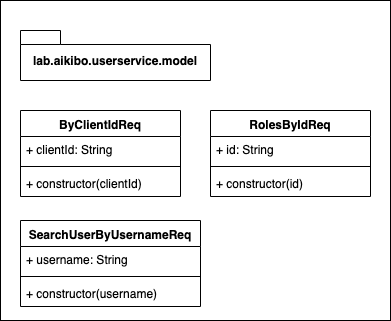

The diagram above was exported from draw.io. Its source (the exported page's mxGraphModel, read from the mxfile embedded in the PNG):
<mxGraphModel dx="918" dy="625" grid="1" gridSize="10" guides="1" tooltips="1" connect="1" arrows="1" fold="1" page="1" pageScale="1" pageWidth="850" pageHeight="1100" math="0" shadow="0">
  <root>
    <mxCell id="bkSS16KiFJaoSnUTHvgU-0" />
    <mxCell id="bkSS16KiFJaoSnUTHvgU-1" parent="bkSS16KiFJaoSnUTHvgU-0" />
    <mxCell id="bkSS16KiFJaoSnUTHvgU-2" value="" style="rounded=0;whiteSpace=wrap;html=1;" vertex="1" parent="bkSS16KiFJaoSnUTHvgU-1">
      <mxGeometry x="20" y="20" width="390" height="320" as="geometry" />
    </mxCell>
    <mxCell id="bkSS16KiFJaoSnUTHvgU-3" value="lab.aikibo.userservice.model" style="shape=folder;fontStyle=1;spacingTop=10;tabWidth=40;tabHeight=14;tabPosition=left;html=1;" vertex="1" parent="bkSS16KiFJaoSnUTHvgU-1">
      <mxGeometry x="40" y="50" width="190" height="50" as="geometry" />
    </mxCell>
    <mxCell id="bkSS16KiFJaoSnUTHvgU-4" value="ByClientIdReq" style="swimlane;fontStyle=1;align=center;verticalAlign=top;childLayout=stackLayout;horizontal=1;startSize=26;horizontalStack=0;resizeParent=1;resizeParentMax=0;resizeLast=0;collapsible=1;marginBottom=0;" vertex="1" parent="bkSS16KiFJaoSnUTHvgU-1">
      <mxGeometry x="40" y="130" width="160" height="86" as="geometry" />
    </mxCell>
    <mxCell id="bkSS16KiFJaoSnUTHvgU-5" value="+ clientId: String" style="text;strokeColor=none;fillColor=none;align=left;verticalAlign=top;spacingLeft=4;spacingRight=4;overflow=hidden;rotatable=0;points=[[0,0.5],[1,0.5]];portConstraint=eastwest;" vertex="1" parent="bkSS16KiFJaoSnUTHvgU-4">
      <mxGeometry y="26" width="160" height="26" as="geometry" />
    </mxCell>
    <mxCell id="bkSS16KiFJaoSnUTHvgU-6" value="" style="line;strokeWidth=1;fillColor=none;align=left;verticalAlign=middle;spacingTop=-1;spacingLeft=3;spacingRight=3;rotatable=0;labelPosition=right;points=[];portConstraint=eastwest;" vertex="1" parent="bkSS16KiFJaoSnUTHvgU-4">
      <mxGeometry y="52" width="160" height="8" as="geometry" />
    </mxCell>
    <mxCell id="bkSS16KiFJaoSnUTHvgU-7" value="+ constructor(clientId)" style="text;strokeColor=none;fillColor=none;align=left;verticalAlign=top;spacingLeft=4;spacingRight=4;overflow=hidden;rotatable=0;points=[[0,0.5],[1,0.5]];portConstraint=eastwest;" vertex="1" parent="bkSS16KiFJaoSnUTHvgU-4">
      <mxGeometry y="60" width="160" height="26" as="geometry" />
    </mxCell>
    <mxCell id="bkSS16KiFJaoSnUTHvgU-8" value="RolesByIdReq" style="swimlane;fontStyle=1;align=center;verticalAlign=top;childLayout=stackLayout;horizontal=1;startSize=26;horizontalStack=0;resizeParent=1;resizeParentMax=0;resizeLast=0;collapsible=1;marginBottom=0;" vertex="1" parent="bkSS16KiFJaoSnUTHvgU-1">
      <mxGeometry x="230" y="130" width="160" height="86" as="geometry" />
    </mxCell>
    <mxCell id="bkSS16KiFJaoSnUTHvgU-9" value="+ id: String" style="text;strokeColor=none;fillColor=none;align=left;verticalAlign=top;spacingLeft=4;spacingRight=4;overflow=hidden;rotatable=0;points=[[0,0.5],[1,0.5]];portConstraint=eastwest;" vertex="1" parent="bkSS16KiFJaoSnUTHvgU-8">
      <mxGeometry y="26" width="160" height="26" as="geometry" />
    </mxCell>
    <mxCell id="bkSS16KiFJaoSnUTHvgU-10" value="" style="line;strokeWidth=1;fillColor=none;align=left;verticalAlign=middle;spacingTop=-1;spacingLeft=3;spacingRight=3;rotatable=0;labelPosition=right;points=[];portConstraint=eastwest;" vertex="1" parent="bkSS16KiFJaoSnUTHvgU-8">
      <mxGeometry y="52" width="160" height="8" as="geometry" />
    </mxCell>
    <mxCell id="bkSS16KiFJaoSnUTHvgU-11" value="+ constructor(id)" style="text;strokeColor=none;fillColor=none;align=left;verticalAlign=top;spacingLeft=4;spacingRight=4;overflow=hidden;rotatable=0;points=[[0,0.5],[1,0.5]];portConstraint=eastwest;" vertex="1" parent="bkSS16KiFJaoSnUTHvgU-8">
      <mxGeometry y="60" width="160" height="26" as="geometry" />
    </mxCell>
    <mxCell id="bkSS16KiFJaoSnUTHvgU-12" value="SearchUserByUsernameReq" style="swimlane;fontStyle=1;align=center;verticalAlign=top;childLayout=stackLayout;horizontal=1;startSize=26;horizontalStack=0;resizeParent=1;resizeParentMax=0;resizeLast=0;collapsible=1;marginBottom=0;" vertex="1" parent="bkSS16KiFJaoSnUTHvgU-1">
      <mxGeometry x="40" y="240" width="180" height="86" as="geometry" />
    </mxCell>
    <mxCell id="bkSS16KiFJaoSnUTHvgU-13" value="+ username: String" style="text;strokeColor=none;fillColor=none;align=left;verticalAlign=top;spacingLeft=4;spacingRight=4;overflow=hidden;rotatable=0;points=[[0,0.5],[1,0.5]];portConstraint=eastwest;" vertex="1" parent="bkSS16KiFJaoSnUTHvgU-12">
      <mxGeometry y="26" width="180" height="26" as="geometry" />
    </mxCell>
    <mxCell id="bkSS16KiFJaoSnUTHvgU-14" value="" style="line;strokeWidth=1;fillColor=none;align=left;verticalAlign=middle;spacingTop=-1;spacingLeft=3;spacingRight=3;rotatable=0;labelPosition=right;points=[];portConstraint=eastwest;" vertex="1" parent="bkSS16KiFJaoSnUTHvgU-12">
      <mxGeometry y="52" width="180" height="8" as="geometry" />
    </mxCell>
    <mxCell id="bkSS16KiFJaoSnUTHvgU-15" value="+ constructor(username)" style="text;strokeColor=none;fillColor=none;align=left;verticalAlign=top;spacingLeft=4;spacingRight=4;overflow=hidden;rotatable=0;points=[[0,0.5],[1,0.5]];portConstraint=eastwest;" vertex="1" parent="bkSS16KiFJaoSnUTHvgU-12">
      <mxGeometry y="60" width="180" height="26" as="geometry" />
    </mxCell>
  </root>
</mxGraphModel>